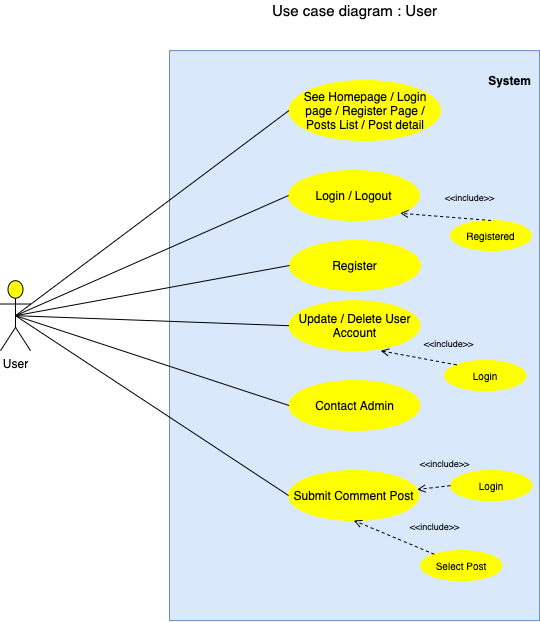

The diagram above was exported from draw.io. Its source (the exported page's mxGraphModel, read from the mxfile embedded in the PNG):
<mxGraphModel dx="1106" dy="830" grid="1" gridSize="10" guides="1" tooltips="1" connect="1" arrows="1" fold="1" page="1" pageScale="1" pageWidth="827" pageHeight="1169" math="0" shadow="0">
  <root>
    <mxCell id="0" />
    <mxCell id="1" parent="0" />
    <mxCell id="DTLVE8NK3RCxZiafDlHm-1" value="&lt;font style=&quot;font-size: 15px&quot;&gt;Use case diagram : User&lt;/font&gt;" style="text;html=1;align=center;verticalAlign=middle;resizable=0;points=[];autosize=1;" parent="1" vertex="1">
      <mxGeometry x="324" y="40" width="180" height="20" as="geometry" />
    </mxCell>
    <mxCell id="DTLVE8NK3RCxZiafDlHm-2" value="User" style="shape=umlActor;html=1;verticalLabelPosition=bottom;verticalAlign=top;align=center;fillColor=#FFFF00;" parent="1" vertex="1">
      <mxGeometry x="60" y="320.19" width="30" height="70" as="geometry" />
    </mxCell>
    <mxCell id="DTLVE8NK3RCxZiafDlHm-3" value="" style="html=1;outlineConnect=0;whiteSpace=wrap;fillColor=#dae8fc;shape=mxgraph.archimate.rounded=1;strokeColor=#6c8ebf;" parent="1" vertex="1">
      <mxGeometry x="229" y="90.09" width="370" height="570" as="geometry" />
    </mxCell>
    <mxCell id="DTLVE8NK3RCxZiafDlHm-4" value="&lt;b&gt;System&lt;/b&gt;" style="text;html=1;align=center;verticalAlign=middle;resizable=0;points=[];autosize=1;" parent="1" vertex="1">
      <mxGeometry x="539" y="110" width="60" height="20" as="geometry" />
    </mxCell>
    <mxCell id="DTLVE8NK3RCxZiafDlHm-5" value="See Homepage / Login page / Register Page / Posts List / Post detail" style="ellipse;whiteSpace=wrap;html=1;strokeColor=#FFFF00;fillColor=#FFFF00;" parent="1" vertex="1">
      <mxGeometry x="348.5" y="120" width="151.5" height="60" as="geometry" />
    </mxCell>
    <mxCell id="DTLVE8NK3RCxZiafDlHm-7" value="Contact Admin" style="ellipse;whiteSpace=wrap;html=1;strokeColor=#FFFF00;fillColor=#FFFF00;" parent="1" vertex="1">
      <mxGeometry x="348.5" y="420" width="131" height="50" as="geometry" />
    </mxCell>
    <mxCell id="DTLVE8NK3RCxZiafDlHm-10" value="Login / Logout" style="ellipse;whiteSpace=wrap;html=1;strokeColor=#FFFF00;fillColor=#FFFF00;" parent="1" vertex="1">
      <mxGeometry x="348" y="210.00000000000006" width="131" height="50" as="geometry" />
    </mxCell>
    <mxCell id="DTLVE8NK3RCxZiafDlHm-11" value="Update / Delete User Account" style="ellipse;whiteSpace=wrap;html=1;strokeColor=#FFFF00;fillColor=#FFFF00;" parent="1" vertex="1">
      <mxGeometry x="348.5" y="340.19000000000005" width="131" height="50" as="geometry" />
    </mxCell>
    <mxCell id="DTLVE8NK3RCxZiafDlHm-13" value="Submit Comment Post" style="ellipse;whiteSpace=wrap;html=1;strokeColor=#FFFF00;fillColor=#FFFF00;" parent="1" vertex="1">
      <mxGeometry x="348" y="510" width="130.5" height="50" as="geometry" />
    </mxCell>
    <mxCell id="DTLVE8NK3RCxZiafDlHm-14" value="&lt;font style=&quot;font-size: 10px&quot;&gt;Registered&lt;/font&gt;" style="ellipse;whiteSpace=wrap;html=1;strokeColor=#FFFF00;fillColor=#FFFF00;" parent="1" vertex="1">
      <mxGeometry x="510" y="260" width="81" height="30" as="geometry" />
    </mxCell>
    <mxCell id="DTLVE8NK3RCxZiafDlHm-15" value="&amp;lt;&amp;lt;include&amp;gt;&amp;gt;" style="edgeStyle=none;html=1;endArrow=open;verticalAlign=bottom;dashed=1;labelBackgroundColor=none;strokeColor=#000000;fontSize=9;exitX=0.5;exitY=0;exitDx=0;exitDy=0;entryX=1;entryY=1;entryDx=0;entryDy=0;" parent="1" source="DTLVE8NK3RCxZiafDlHm-14" target="DTLVE8NK3RCxZiafDlHm-10" edge="1">
      <mxGeometry x="-0.4845" y="-13" width="160" relative="1" as="geometry">
        <mxPoint x="410" y="610" as="sourcePoint" />
        <mxPoint x="541.1846866130804" y="512.7274554676469" as="targetPoint" />
        <mxPoint as="offset" />
      </mxGeometry>
    </mxCell>
    <mxCell id="DTLVE8NK3RCxZiafDlHm-16" value="&lt;font style=&quot;font-size: 10px&quot;&gt;Login&lt;/font&gt;" style="ellipse;whiteSpace=wrap;html=1;strokeColor=#FFFF00;fillColor=#FFFF00;" parent="1" vertex="1">
      <mxGeometry x="504" y="400" width="81.5" height="30.19" as="geometry" />
    </mxCell>
    <mxCell id="DTLVE8NK3RCxZiafDlHm-17" value="&amp;lt;&amp;lt;include&amp;gt;&amp;gt;" style="edgeStyle=none;html=1;endArrow=open;verticalAlign=bottom;dashed=1;labelBackgroundColor=none;strokeColor=#000000;fontSize=9;entryX=0.7;entryY=1.003;entryDx=0;entryDy=0;exitX=0;exitY=0;exitDx=0;exitDy=0;entryPerimeter=0;" parent="1" source="DTLVE8NK3RCxZiafDlHm-16" target="DTLVE8NK3RCxZiafDlHm-11" edge="1">
      <mxGeometry x="-0.7429" y="-12" width="160" relative="1" as="geometry">
        <mxPoint x="400" y="900" as="sourcePoint" />
        <mxPoint x="560" y="900" as="targetPoint" />
        <mxPoint as="offset" />
      </mxGeometry>
    </mxCell>
    <mxCell id="DTLVE8NK3RCxZiafDlHm-22" value="&lt;font style=&quot;font-size: 10px&quot;&gt;Login&lt;/font&gt;" style="ellipse;whiteSpace=wrap;html=1;strokeColor=#FFFF00;fillColor=#FFFF00;" parent="1" vertex="1">
      <mxGeometry x="510" y="510" width="81.5" height="30.19" as="geometry" />
    </mxCell>
    <mxCell id="DTLVE8NK3RCxZiafDlHm-23" value="&amp;lt;&amp;lt;include&amp;gt;&amp;gt;" style="edgeStyle=none;html=1;endArrow=open;verticalAlign=bottom;dashed=1;labelBackgroundColor=none;strokeColor=#000000;fontSize=9;exitX=0;exitY=0.5;exitDx=0;exitDy=0;" parent="1" source="DTLVE8NK3RCxZiafDlHm-22" target="DTLVE8NK3RCxZiafDlHm-13" edge="1">
      <mxGeometry x="-0.7161" y="-15" width="160" relative="1" as="geometry">
        <mxPoint x="593.112611818477" y="844.355979431929" as="sourcePoint" />
        <mxPoint x="542.3589999999999" y="814.3499999999999" as="targetPoint" />
        <mxPoint x="1" as="offset" />
      </mxGeometry>
    </mxCell>
    <mxCell id="DTLVE8NK3RCxZiafDlHm-24" value="&lt;span style=&quot;font-size: 10px&quot;&gt;Select Post&lt;/span&gt;" style="ellipse;whiteSpace=wrap;html=1;strokeColor=#FFFF00;fillColor=#FFFF00;" parent="1" vertex="1">
      <mxGeometry x="480" y="590" width="81.5" height="30.19" as="geometry" />
    </mxCell>
    <mxCell id="DTLVE8NK3RCxZiafDlHm-25" value="&amp;lt;&amp;lt;include&amp;gt;&amp;gt;" style="edgeStyle=none;html=1;endArrow=open;verticalAlign=bottom;dashed=1;labelBackgroundColor=none;strokeColor=#000000;fontSize=9;entryX=0.5;entryY=1;entryDx=0;entryDy=0;" parent="1" source="DTLVE8NK3RCxZiafDlHm-24" target="DTLVE8NK3RCxZiafDlHm-13" edge="1">
      <mxGeometry x="-0.8432" y="-18" width="160" relative="1" as="geometry">
        <mxPoint x="593.112611818477" y="844.355979431929" as="sourcePoint" />
        <mxPoint x="542.3589999999999" y="814.3499999999999" as="targetPoint" />
        <mxPoint as="offset" />
      </mxGeometry>
    </mxCell>
    <mxCell id="DTLVE8NK3RCxZiafDlHm-29" value="" style="endArrow=none;html=1;exitX=0.5;exitY=0.5;exitDx=0;exitDy=0;exitPerimeter=0;entryX=0;entryY=0.5;entryDx=0;entryDy=0;" parent="1" source="DTLVE8NK3RCxZiafDlHm-2" target="DTLVE8NK3RCxZiafDlHm-5" edge="1">
      <mxGeometry width="50" height="50" relative="1" as="geometry">
        <mxPoint x="280" y="530" as="sourcePoint" />
        <mxPoint x="330" y="480" as="targetPoint" />
      </mxGeometry>
    </mxCell>
    <mxCell id="DTLVE8NK3RCxZiafDlHm-30" value="" style="endArrow=none;html=1;exitX=0.5;exitY=0.5;exitDx=0;exitDy=0;exitPerimeter=0;entryX=0;entryY=0.5;entryDx=0;entryDy=0;" parent="1" source="DTLVE8NK3RCxZiafDlHm-2" target="DTLVE8NK3RCxZiafDlHm-10" edge="1">
      <mxGeometry width="50" height="50" relative="1" as="geometry">
        <mxPoint x="280" y="530" as="sourcePoint" />
        <mxPoint x="330" y="480" as="targetPoint" />
      </mxGeometry>
    </mxCell>
    <mxCell id="DTLVE8NK3RCxZiafDlHm-31" value="" style="endArrow=none;html=1;entryX=0;entryY=0.5;entryDx=0;entryDy=0;exitX=0.5;exitY=0.5;exitDx=0;exitDy=0;exitPerimeter=0;" parent="1" source="DTLVE8NK3RCxZiafDlHm-2" target="DTLVE8NK3RCxZiafDlHm-11" edge="1">
      <mxGeometry width="50" height="50" relative="1" as="geometry">
        <mxPoint x="280" y="530" as="sourcePoint" />
        <mxPoint x="330" y="480" as="targetPoint" />
      </mxGeometry>
    </mxCell>
    <mxCell id="DTLVE8NK3RCxZiafDlHm-35" value="" style="endArrow=none;html=1;exitX=0.5;exitY=0.5;exitDx=0;exitDy=0;exitPerimeter=0;entryX=0;entryY=0.5;entryDx=0;entryDy=0;" parent="1" source="DTLVE8NK3RCxZiafDlHm-2" target="DTLVE8NK3RCxZiafDlHm-7" edge="1">
      <mxGeometry width="50" height="50" relative="1" as="geometry">
        <mxPoint x="280" y="530" as="sourcePoint" />
        <mxPoint x="330" y="480" as="targetPoint" />
      </mxGeometry>
    </mxCell>
    <mxCell id="DTLVE8NK3RCxZiafDlHm-36" value="" style="endArrow=none;html=1;exitX=0.5;exitY=0.5;exitDx=0;exitDy=0;exitPerimeter=0;entryX=0;entryY=0.5;entryDx=0;entryDy=0;" parent="1" source="DTLVE8NK3RCxZiafDlHm-2" target="DTLVE8NK3RCxZiafDlHm-13" edge="1">
      <mxGeometry width="50" height="50" relative="1" as="geometry">
        <mxPoint x="280" y="530" as="sourcePoint" />
        <mxPoint x="330" y="480" as="targetPoint" />
      </mxGeometry>
    </mxCell>
    <mxCell id="6vheO-CFRGYCp0cnDa82-1" value="Register" style="ellipse;whiteSpace=wrap;html=1;strokeColor=#FFFF00;fillColor=#FFFF00;" parent="1" vertex="1">
      <mxGeometry x="349" y="280.00000000000006" width="131" height="50" as="geometry" />
    </mxCell>
    <mxCell id="6vheO-CFRGYCp0cnDa82-2" value="" style="endArrow=none;html=1;exitX=0.5;exitY=0.5;exitDx=0;exitDy=0;exitPerimeter=0;entryX=0;entryY=0.5;entryDx=0;entryDy=0;" parent="1" source="DTLVE8NK3RCxZiafDlHm-2" target="6vheO-CFRGYCp0cnDa82-1" edge="1">
      <mxGeometry width="50" height="50" relative="1" as="geometry">
        <mxPoint x="85" y="365.19000000000005" as="sourcePoint" />
        <mxPoint x="358.5" y="155" as="targetPoint" />
      </mxGeometry>
    </mxCell>
  </root>
</mxGraphModel>